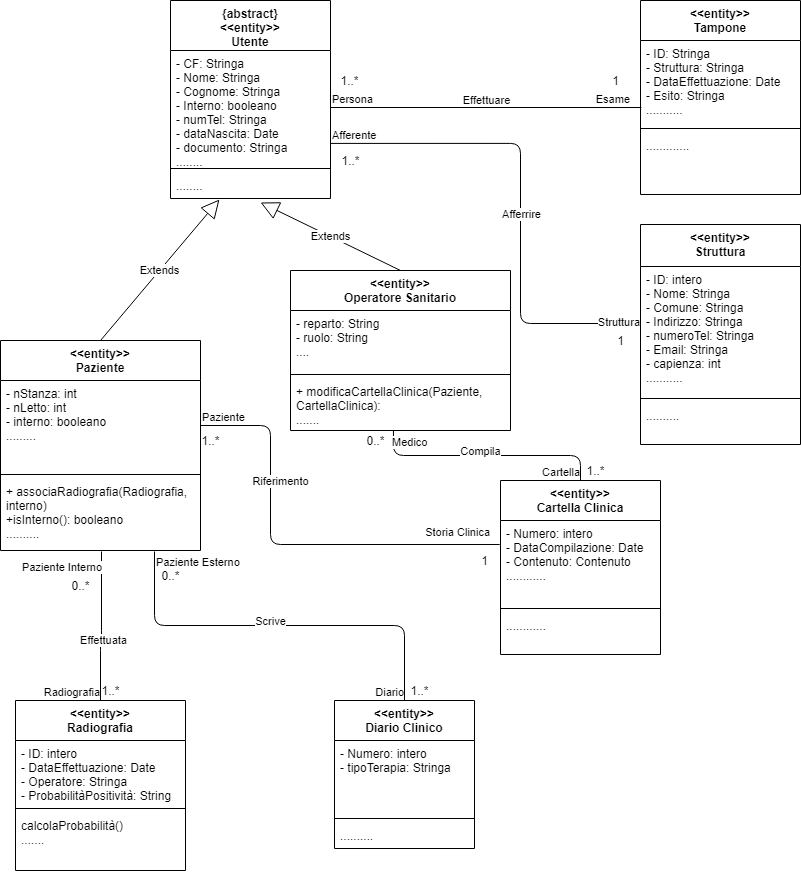

The diagram above was exported from draw.io. Its source (the exported page's mxGraphModel, read from the mxfile embedded in the PNG):
<mxGraphModel dx="868" dy="393" grid="1" gridSize="10" guides="1" tooltips="1" connect="1" arrows="1" fold="1" page="1" pageScale="1" pageWidth="827" pageHeight="1169" math="0" shadow="0">
  <root>
    <mxCell id="0" />
    <mxCell id="1" parent="0" />
    <mxCell id="9CGoYZVczNrazymZg55S-1" value="&lt;&lt;entity&gt;&gt;&#10;Paziente" style="swimlane;fontStyle=1;align=center;verticalAlign=top;childLayout=stackLayout;horizontal=1;startSize=40;horizontalStack=0;resizeParent=1;resizeParentMax=0;resizeLast=0;collapsible=1;marginBottom=0;" parent="1" vertex="1">
      <mxGeometry x="10" y="350" width="200" height="210" as="geometry">
        <mxRectangle x="40" y="10" width="80" height="26" as="alternateBounds" />
      </mxGeometry>
    </mxCell>
    <mxCell id="9CGoYZVczNrazymZg55S-2" value="- nStanza: int&#10;- nLetto: int&#10;- interno: booleano&#10;........." style="text;strokeColor=none;fillColor=none;align=left;verticalAlign=top;spacingLeft=4;spacingRight=4;overflow=hidden;rotatable=0;points=[[0,0.5],[1,0.5]];portConstraint=eastwest;" parent="9CGoYZVczNrazymZg55S-1" vertex="1">
      <mxGeometry y="40" width="200" height="90" as="geometry" />
    </mxCell>
    <mxCell id="9CGoYZVczNrazymZg55S-3" value="" style="line;strokeWidth=1;fillColor=none;align=left;verticalAlign=middle;spacingTop=-1;spacingLeft=3;spacingRight=3;rotatable=0;labelPosition=right;points=[];portConstraint=eastwest;" parent="9CGoYZVczNrazymZg55S-1" vertex="1">
      <mxGeometry y="130" width="200" height="8" as="geometry" />
    </mxCell>
    <mxCell id="9CGoYZVczNrazymZg55S-4" value="+ associaRadiografia(Radiografia, &#10;interno)&#10;+isInterno(): booleano&#10;.........." style="text;strokeColor=none;fillColor=none;align=left;verticalAlign=top;spacingLeft=4;spacingRight=4;overflow=hidden;rotatable=0;points=[[0,0.5],[1,0.5]];portConstraint=eastwest;" parent="9CGoYZVczNrazymZg55S-1" vertex="1">
      <mxGeometry y="138" width="200" height="72" as="geometry" />
    </mxCell>
    <mxCell id="9CGoYZVczNrazymZg55S-5" value="&lt;&lt;entity&gt;&gt;&#10;Struttura" style="swimlane;fontStyle=1;align=center;verticalAlign=top;childLayout=stackLayout;horizontal=1;startSize=42;horizontalStack=0;resizeParent=1;resizeParentMax=0;resizeLast=0;collapsible=1;marginBottom=0;" parent="1" vertex="1">
      <mxGeometry x="650" y="234" width="160" height="220" as="geometry">
        <mxRectangle x="580" y="10" width="80" height="26" as="alternateBounds" />
      </mxGeometry>
    </mxCell>
    <mxCell id="9CGoYZVczNrazymZg55S-6" value="- ID: intero&#10;- Nome: Stringa&#10;- Comune: Stringa&#10;- Indirizzo: Stringa&#10;- numeroTel: Stringa&#10;- Email: Stringa&#10;- capienza: int&#10;..........." style="text;strokeColor=none;fillColor=none;align=left;verticalAlign=top;spacingLeft=4;spacingRight=4;overflow=hidden;rotatable=0;points=[[0,0.5],[1,0.5]];portConstraint=eastwest;" parent="9CGoYZVczNrazymZg55S-5" vertex="1">
      <mxGeometry y="42" width="160" height="128" as="geometry" />
    </mxCell>
    <mxCell id="9CGoYZVczNrazymZg55S-7" value="" style="line;strokeWidth=1;fillColor=none;align=left;verticalAlign=middle;spacingTop=-1;spacingLeft=3;spacingRight=3;rotatable=0;labelPosition=right;points=[];portConstraint=eastwest;" parent="9CGoYZVczNrazymZg55S-5" vertex="1">
      <mxGeometry y="170" width="160" height="8" as="geometry" />
    </mxCell>
    <mxCell id="9CGoYZVczNrazymZg55S-8" value=".........." style="text;strokeColor=none;fillColor=none;align=left;verticalAlign=top;spacingLeft=4;spacingRight=4;overflow=hidden;rotatable=0;points=[[0,0.5],[1,0.5]];portConstraint=eastwest;" parent="9CGoYZVczNrazymZg55S-5" vertex="1">
      <mxGeometry y="178" width="160" height="42" as="geometry" />
    </mxCell>
    <mxCell id="9CGoYZVczNrazymZg55S-9" value="&lt;&lt;entity&gt;&gt;&#10;Operatore Sanitario" style="swimlane;fontStyle=1;align=center;verticalAlign=top;childLayout=stackLayout;horizontal=1;startSize=40;horizontalStack=0;resizeParent=1;resizeParentMax=0;resizeLast=0;collapsible=1;marginBottom=0;" parent="1" vertex="1">
      <mxGeometry x="300" y="280" width="220" height="160" as="geometry">
        <mxRectangle x="200" y="10" width="140" height="26" as="alternateBounds" />
      </mxGeometry>
    </mxCell>
    <mxCell id="9CGoYZVczNrazymZg55S-10" value="- reparto: String&#10;- ruolo: String&#10;...." style="text;strokeColor=none;fillColor=none;align=left;verticalAlign=top;spacingLeft=4;spacingRight=4;overflow=hidden;rotatable=0;points=[[0,0.5],[1,0.5]];portConstraint=eastwest;" parent="9CGoYZVczNrazymZg55S-9" vertex="1">
      <mxGeometry y="40" width="220" height="60" as="geometry" />
    </mxCell>
    <mxCell id="9CGoYZVczNrazymZg55S-11" value="" style="line;strokeWidth=1;fillColor=none;align=left;verticalAlign=middle;spacingTop=-1;spacingLeft=3;spacingRight=3;rotatable=0;labelPosition=right;points=[];portConstraint=eastwest;" parent="9CGoYZVczNrazymZg55S-9" vertex="1">
      <mxGeometry y="100" width="220" height="8" as="geometry" />
    </mxCell>
    <mxCell id="9CGoYZVczNrazymZg55S-12" value="+ modificaCartellaClinica(Paziente, &#10;CartellaClinica):&#10;......." style="text;strokeColor=none;fillColor=none;align=left;verticalAlign=top;spacingLeft=4;spacingRight=4;overflow=hidden;rotatable=0;points=[[0,0.5],[1,0.5]];portConstraint=eastwest;" parent="9CGoYZVczNrazymZg55S-9" vertex="1">
      <mxGeometry y="108" width="220" height="52" as="geometry" />
    </mxCell>
    <mxCell id="9CGoYZVczNrazymZg55S-13" value="&lt;&lt;entity&gt;&gt;&#10;Tampone" style="swimlane;fontStyle=1;align=center;verticalAlign=top;childLayout=stackLayout;horizontal=1;startSize=40;horizontalStack=0;resizeParent=1;resizeParentMax=0;resizeLast=0;collapsible=1;marginBottom=0;" parent="1" vertex="1">
      <mxGeometry x="650" y="10" width="160" height="194" as="geometry">
        <mxRectangle x="280" y="220" width="150" height="26" as="alternateBounds" />
      </mxGeometry>
    </mxCell>
    <mxCell id="9CGoYZVczNrazymZg55S-14" value="- ID: Stringa&#10;- Struttura: Stringa&#10;- DataEffettuazione: Date&#10;- Esito: Stringa&#10;...........&#10;" style="text;strokeColor=none;fillColor=none;align=left;verticalAlign=top;spacingLeft=4;spacingRight=4;overflow=hidden;rotatable=0;points=[[0,0.5],[1,0.5]];portConstraint=eastwest;" parent="9CGoYZVczNrazymZg55S-13" vertex="1">
      <mxGeometry y="40" width="160" height="84" as="geometry" />
    </mxCell>
    <mxCell id="9CGoYZVczNrazymZg55S-15" value="" style="line;strokeWidth=1;fillColor=none;align=left;verticalAlign=middle;spacingTop=-1;spacingLeft=3;spacingRight=3;rotatable=0;labelPosition=right;points=[];portConstraint=eastwest;" parent="9CGoYZVczNrazymZg55S-13" vertex="1">
      <mxGeometry y="124" width="160" height="8" as="geometry" />
    </mxCell>
    <mxCell id="9CGoYZVczNrazymZg55S-16" value=".............&#10;" style="text;strokeColor=none;fillColor=none;align=left;verticalAlign=top;spacingLeft=4;spacingRight=4;overflow=hidden;rotatable=0;points=[[0,0.5],[1,0.5]];portConstraint=eastwest;" parent="9CGoYZVczNrazymZg55S-13" vertex="1">
      <mxGeometry y="132" width="160" height="62" as="geometry" />
    </mxCell>
    <mxCell id="9CGoYZVczNrazymZg55S-17" value="&lt;&lt;entity&gt;&gt;&#10;Cartella Clinica" style="swimlane;fontStyle=1;align=center;verticalAlign=top;childLayout=stackLayout;horizontal=1;startSize=40;horizontalStack=0;resizeParent=1;resizeParentMax=0;resizeLast=0;collapsible=1;marginBottom=0;" parent="1" vertex="1">
      <mxGeometry x="510" y="490" width="160" height="174" as="geometry">
        <mxRectangle x="520" y="200" width="70" height="26" as="alternateBounds" />
      </mxGeometry>
    </mxCell>
    <mxCell id="9CGoYZVczNrazymZg55S-18" value="- Numero: intero&#10;- DataCompilazione: Date&#10;- Contenuto: Contenuto&#10;............" style="text;strokeColor=none;fillColor=none;align=left;verticalAlign=top;spacingLeft=4;spacingRight=4;overflow=hidden;rotatable=0;points=[[0,0.5],[1,0.5]];portConstraint=eastwest;" parent="9CGoYZVczNrazymZg55S-17" vertex="1">
      <mxGeometry y="40" width="160" height="84" as="geometry" />
    </mxCell>
    <mxCell id="9CGoYZVczNrazymZg55S-19" value="" style="line;strokeWidth=1;fillColor=none;align=left;verticalAlign=middle;spacingTop=-1;spacingLeft=3;spacingRight=3;rotatable=0;labelPosition=right;points=[];portConstraint=eastwest;" parent="9CGoYZVczNrazymZg55S-17" vertex="1">
      <mxGeometry y="124" width="160" height="8" as="geometry" />
    </mxCell>
    <mxCell id="9CGoYZVczNrazymZg55S-20" value="............" style="text;strokeColor=none;fillColor=none;align=left;verticalAlign=top;spacingLeft=4;spacingRight=4;overflow=hidden;rotatable=0;points=[[0,0.5],[1,0.5]];portConstraint=eastwest;" parent="9CGoYZVczNrazymZg55S-17" vertex="1">
      <mxGeometry y="132" width="160" height="42" as="geometry" />
    </mxCell>
    <mxCell id="9CGoYZVczNrazymZg55S-21" value="&lt;&lt;entity&gt;&gt;&#10;Diario Clinico" style="swimlane;fontStyle=1;align=center;verticalAlign=top;childLayout=stackLayout;horizontal=1;startSize=40;horizontalStack=0;resizeParent=1;resizeParentMax=0;resizeLast=0;collapsible=1;marginBottom=0;" parent="1" vertex="1">
      <mxGeometry x="344" y="710" width="140" height="148" as="geometry">
        <mxRectangle x="344" y="710" width="110" height="40" as="alternateBounds" />
      </mxGeometry>
    </mxCell>
    <mxCell id="9CGoYZVczNrazymZg55S-22" value="- Numero: intero&#10;- tipoTerapia: Stringa" style="text;strokeColor=none;fillColor=none;align=left;verticalAlign=top;spacingLeft=4;spacingRight=4;overflow=hidden;rotatable=0;points=[[0,0.5],[1,0.5]];portConstraint=eastwest;" parent="9CGoYZVczNrazymZg55S-21" vertex="1">
      <mxGeometry y="40" width="140" height="74" as="geometry" />
    </mxCell>
    <mxCell id="9CGoYZVczNrazymZg55S-23" value="" style="line;strokeWidth=1;fillColor=none;align=left;verticalAlign=middle;spacingTop=-1;spacingLeft=3;spacingRight=3;rotatable=0;labelPosition=right;points=[];portConstraint=eastwest;" parent="9CGoYZVczNrazymZg55S-21" vertex="1">
      <mxGeometry y="114" width="140" height="8" as="geometry" />
    </mxCell>
    <mxCell id="9CGoYZVczNrazymZg55S-24" value=".........." style="text;strokeColor=none;fillColor=none;align=left;verticalAlign=top;spacingLeft=4;spacingRight=4;overflow=hidden;rotatable=0;points=[[0,0.5],[1,0.5]];portConstraint=eastwest;" parent="9CGoYZVczNrazymZg55S-21" vertex="1">
      <mxGeometry y="122" width="140" height="26" as="geometry" />
    </mxCell>
    <mxCell id="9CGoYZVczNrazymZg55S-25" value="&lt;&lt;entity&gt;&gt;&#10;Radiografia" style="swimlane;fontStyle=1;align=center;verticalAlign=top;childLayout=stackLayout;horizontal=1;startSize=40;horizontalStack=0;resizeParent=1;resizeParentMax=0;resizeLast=0;collapsible=1;marginBottom=0;" parent="1" vertex="1">
      <mxGeometry x="25" y="710" width="170" height="170" as="geometry">
        <mxRectangle x="520" y="390" width="100" height="26" as="alternateBounds" />
      </mxGeometry>
    </mxCell>
    <mxCell id="9CGoYZVczNrazymZg55S-26" value="- ID: intero&#10;- DataEffettuazione: Date&#10;- Operatore: Stringa&#10;- ProbabilitàPositività: String&#10;......" style="text;strokeColor=none;fillColor=none;align=left;verticalAlign=top;spacingLeft=4;spacingRight=4;overflow=hidden;rotatable=0;points=[[0,0.5],[1,0.5]];portConstraint=eastwest;" parent="9CGoYZVczNrazymZg55S-25" vertex="1">
      <mxGeometry y="40" width="170" height="64" as="geometry" />
    </mxCell>
    <mxCell id="9CGoYZVczNrazymZg55S-27" value="" style="line;strokeWidth=1;fillColor=none;align=left;verticalAlign=middle;spacingTop=-1;spacingLeft=3;spacingRight=3;rotatable=0;labelPosition=right;points=[];portConstraint=eastwest;" parent="9CGoYZVczNrazymZg55S-25" vertex="1">
      <mxGeometry y="104" width="170" height="8" as="geometry" />
    </mxCell>
    <mxCell id="9CGoYZVczNrazymZg55S-28" value="calcolaProbabilità()&#10;......." style="text;strokeColor=none;fillColor=none;align=left;verticalAlign=top;spacingLeft=4;spacingRight=4;overflow=hidden;rotatable=0;points=[[0,0.5],[1,0.5]];portConstraint=eastwest;" parent="9CGoYZVczNrazymZg55S-25" vertex="1">
      <mxGeometry y="112" width="170" height="58" as="geometry" />
    </mxCell>
    <mxCell id="9CGoYZVczNrazymZg55S-29" value="{abstract}&#10;&lt;&lt;entity&gt;&gt;&#10;Utente" style="swimlane;fontStyle=1;align=center;verticalAlign=top;childLayout=stackLayout;horizontal=1;startSize=50;horizontalStack=0;resizeParent=1;resizeParentMax=0;resizeLast=0;collapsible=1;marginBottom=0;" parent="1" vertex="1">
      <mxGeometry x="180" y="10" width="160" height="198" as="geometry">
        <mxRectangle x="180" y="10" width="70" height="26" as="alternateBounds" />
      </mxGeometry>
    </mxCell>
    <mxCell id="9CGoYZVczNrazymZg55S-30" value="- CF: Stringa&#10;- Nome: Stringa&#10;- Cognome: Stringa&#10;- Interno: booleano&#10;- numTel: Stringa&#10;- dataNascita: Date&#10;- documento: Stringa&#10;........" style="text;strokeColor=none;fillColor=none;align=left;verticalAlign=top;spacingLeft=4;spacingRight=4;overflow=hidden;rotatable=0;points=[[0,0.5],[1,0.5]];portConstraint=eastwest;" parent="9CGoYZVczNrazymZg55S-29" vertex="1">
      <mxGeometry y="50" width="160" height="114" as="geometry" />
    </mxCell>
    <mxCell id="9CGoYZVczNrazymZg55S-31" value="" style="line;strokeWidth=1;fillColor=none;align=left;verticalAlign=middle;spacingTop=-1;spacingLeft=3;spacingRight=3;rotatable=0;labelPosition=right;points=[];portConstraint=eastwest;" parent="9CGoYZVczNrazymZg55S-29" vertex="1">
      <mxGeometry y="164" width="160" height="8" as="geometry" />
    </mxCell>
    <mxCell id="9CGoYZVczNrazymZg55S-32" value="........" style="text;strokeColor=none;fillColor=none;align=left;verticalAlign=top;spacingLeft=4;spacingRight=4;overflow=hidden;rotatable=0;points=[[0,0.5],[1,0.5]];portConstraint=eastwest;" parent="9CGoYZVczNrazymZg55S-29" vertex="1">
      <mxGeometry y="172" width="160" height="26" as="geometry" />
    </mxCell>
    <mxCell id="9CGoYZVczNrazymZg55S-37" value="" style="endArrow=none;html=1;edgeStyle=orthogonalEdgeStyle;exitX=1;exitY=0.5;exitDx=0;exitDy=0;entryX=0.006;entryY=0.798;entryDx=0;entryDy=0;entryPerimeter=0;" parent="1" source="9CGoYZVczNrazymZg55S-30" target="9CGoYZVczNrazymZg55S-14" edge="1">
      <mxGeometry relative="1" as="geometry">
        <mxPoint x="430" y="80" as="sourcePoint" />
        <mxPoint x="590" y="40" as="targetPoint" />
        <Array as="points" />
      </mxGeometry>
    </mxCell>
    <mxCell id="9CGoYZVczNrazymZg55S-38" value="Persona" style="edgeLabel;resizable=0;html=1;align=left;verticalAlign=bottom;" parent="9CGoYZVczNrazymZg55S-37" connectable="0" vertex="1">
      <mxGeometry x="-1" relative="1" as="geometry" />
    </mxCell>
    <mxCell id="9CGoYZVczNrazymZg55S-39" value="Esame" style="edgeLabel;resizable=0;html=1;align=right;verticalAlign=bottom;" parent="9CGoYZVczNrazymZg55S-37" connectable="0" vertex="1">
      <mxGeometry x="1" relative="1" as="geometry">
        <mxPoint x="-11" as="offset" />
      </mxGeometry>
    </mxCell>
    <mxCell id="9CGoYZVczNrazymZg55S-43" value="Effettuare" style="edgeLabel;html=1;align=center;verticalAlign=middle;resizable=0;points=[];" parent="9CGoYZVczNrazymZg55S-37" vertex="1" connectable="0">
      <mxGeometry x="-0.0829" y="-2" relative="1" as="geometry">
        <mxPoint x="13" y="-10" as="offset" />
      </mxGeometry>
    </mxCell>
    <mxCell id="9CGoYZVczNrazymZg55S-40" value="" style="endArrow=none;html=1;edgeStyle=orthogonalEdgeStyle;exitX=1;exitY=0.815;exitDx=0;exitDy=0;exitPerimeter=0;entryX=0;entryY=0.5;entryDx=0;entryDy=0;" parent="1" source="9CGoYZVczNrazymZg55S-30" target="9CGoYZVczNrazymZg55S-6" edge="1">
      <mxGeometry relative="1" as="geometry">
        <mxPoint x="370" y="140" as="sourcePoint" />
        <mxPoint x="530" y="140" as="targetPoint" />
        <Array as="points">
          <mxPoint x="530" y="153" />
          <mxPoint x="530" y="333" />
        </Array>
      </mxGeometry>
    </mxCell>
    <mxCell id="9CGoYZVczNrazymZg55S-41" value="Afferente" style="edgeLabel;resizable=0;html=1;align=left;verticalAlign=bottom;" parent="9CGoYZVczNrazymZg55S-40" connectable="0" vertex="1">
      <mxGeometry x="-1" relative="1" as="geometry" />
    </mxCell>
    <mxCell id="9CGoYZVczNrazymZg55S-42" value="Struttura" style="edgeLabel;resizable=0;html=1;align=right;verticalAlign=bottom;" parent="9CGoYZVczNrazymZg55S-40" connectable="0" vertex="1">
      <mxGeometry x="1" relative="1" as="geometry" />
    </mxCell>
    <mxCell id="9CGoYZVczNrazymZg55S-44" value="Afferrire" style="edgeLabel;html=1;align=center;verticalAlign=middle;resizable=0;points=[];" parent="9CGoYZVczNrazymZg55S-40" vertex="1" connectable="0">
      <mxGeometry x="-0.0434" relative="1" as="geometry">
        <mxPoint y="23.1" as="offset" />
      </mxGeometry>
    </mxCell>
    <mxCell id="9CGoYZVczNrazymZg55S-51" value="" style="endArrow=none;html=1;edgeStyle=orthogonalEdgeStyle;entryX=-0.005;entryY=0.286;entryDx=0;entryDy=0;entryPerimeter=0;exitX=1;exitY=0.5;exitDx=0;exitDy=0;" parent="1" source="9CGoYZVczNrazymZg55S-2" target="9CGoYZVczNrazymZg55S-18" edge="1">
      <mxGeometry relative="1" as="geometry">
        <mxPoint x="230" y="440" as="sourcePoint" />
        <mxPoint x="490" y="540" as="targetPoint" />
        <Array as="points">
          <mxPoint x="280" y="435" />
          <mxPoint x="280" y="554" />
        </Array>
      </mxGeometry>
    </mxCell>
    <mxCell id="9CGoYZVczNrazymZg55S-52" value="Paziente" style="edgeLabel;resizable=0;html=1;align=left;verticalAlign=bottom;" parent="9CGoYZVczNrazymZg55S-51" connectable="0" vertex="1">
      <mxGeometry x="-1" relative="1" as="geometry" />
    </mxCell>
    <mxCell id="9CGoYZVczNrazymZg55S-53" value="Storia Clinica" style="edgeLabel;resizable=0;html=1;align=right;verticalAlign=bottom;" parent="9CGoYZVczNrazymZg55S-51" connectable="0" vertex="1">
      <mxGeometry x="1" relative="1" as="geometry">
        <mxPoint x="-9" y="-4.020000000000001" as="offset" />
      </mxGeometry>
    </mxCell>
    <mxCell id="9CGoYZVczNrazymZg55S-55" value="Riferimento" style="edgeLabel;html=1;align=center;verticalAlign=middle;resizable=0;points=[];" parent="9CGoYZVczNrazymZg55S-51" vertex="1" connectable="0">
      <mxGeometry x="0.0546" y="-2" relative="1" as="geometry">
        <mxPoint x="-22" y="-66" as="offset" />
      </mxGeometry>
    </mxCell>
    <mxCell id="9CGoYZVczNrazymZg55S-62" value="Extends" style="endArrow=block;endSize=16;endFill=0;html=1;exitX=0.5;exitY=0;exitDx=0;exitDy=0;entryX=0.306;entryY=1.038;entryDx=0;entryDy=0;entryPerimeter=0;" parent="1" source="9CGoYZVczNrazymZg55S-1" target="9CGoYZVczNrazymZg55S-32" edge="1">
      <mxGeometry width="160" relative="1" as="geometry">
        <mxPoint x="60" y="240" as="sourcePoint" />
        <mxPoint x="220" y="240" as="targetPoint" />
      </mxGeometry>
    </mxCell>
    <mxCell id="9CGoYZVczNrazymZg55S-63" value="Extends" style="endArrow=block;endSize=16;endFill=0;html=1;entryX=0.563;entryY=1.154;entryDx=0;entryDy=0;entryPerimeter=0;exitX=0.5;exitY=0;exitDx=0;exitDy=0;" parent="1" source="9CGoYZVczNrazymZg55S-9" target="9CGoYZVczNrazymZg55S-32" edge="1">
      <mxGeometry width="160" relative="1" as="geometry">
        <mxPoint x="390" y="250" as="sourcePoint" />
        <mxPoint x="510" y="250" as="targetPoint" />
      </mxGeometry>
    </mxCell>
    <mxCell id="-EyWsodUW5EhqHiMyRv3-2" value="" style="endArrow=none;html=1;edgeStyle=orthogonalEdgeStyle;exitX=0.468;exitY=1;exitDx=0;exitDy=0;exitPerimeter=0;entryX=0.5;entryY=0;entryDx=0;entryDy=0;" parent="1" source="9CGoYZVczNrazymZg55S-12" target="9CGoYZVczNrazymZg55S-17" edge="1">
      <mxGeometry relative="1" as="geometry">
        <mxPoint x="410" y="460" as="sourcePoint" />
        <mxPoint x="570" y="460" as="targetPoint" />
      </mxGeometry>
    </mxCell>
    <mxCell id="-EyWsodUW5EhqHiMyRv3-3" value="Medico" style="edgeLabel;resizable=0;html=1;align=left;verticalAlign=bottom;" parent="-EyWsodUW5EhqHiMyRv3-2" connectable="0" vertex="1">
      <mxGeometry x="-1" relative="1" as="geometry">
        <mxPoint x="-2.960000000000001" y="20" as="offset" />
      </mxGeometry>
    </mxCell>
    <mxCell id="-EyWsodUW5EhqHiMyRv3-4" value="Cartella" style="edgeLabel;resizable=0;html=1;align=right;verticalAlign=bottom;" parent="-EyWsodUW5EhqHiMyRv3-2" connectable="0" vertex="1">
      <mxGeometry x="1" relative="1" as="geometry" />
    </mxCell>
    <mxCell id="-EyWsodUW5EhqHiMyRv3-9" value="Compila" style="edgeLabel;html=1;align=center;verticalAlign=middle;resizable=0;points=[];" parent="-EyWsodUW5EhqHiMyRv3-2" vertex="1" connectable="0">
      <mxGeometry x="-0.6962" y="-4" relative="1" as="geometry">
        <mxPoint x="76" y="-9" as="offset" />
      </mxGeometry>
    </mxCell>
    <mxCell id="-EyWsodUW5EhqHiMyRv3-10" value="" style="endArrow=none;html=1;edgeStyle=orthogonalEdgeStyle;exitX=0.505;exitY=1.014;exitDx=0;exitDy=0;exitPerimeter=0;entryX=0.5;entryY=0;entryDx=0;entryDy=0;" parent="1" source="9CGoYZVczNrazymZg55S-4" target="9CGoYZVczNrazymZg55S-25" edge="1">
      <mxGeometry relative="1" as="geometry">
        <mxPoint x="90" y="650" as="sourcePoint" />
        <mxPoint x="250" y="650" as="targetPoint" />
        <Array as="points">
          <mxPoint x="111" y="650" />
          <mxPoint x="110" y="650" />
        </Array>
      </mxGeometry>
    </mxCell>
    <mxCell id="-EyWsodUW5EhqHiMyRv3-11" value="Paziente Interno" style="edgeLabel;resizable=0;html=1;align=left;verticalAlign=bottom;" parent="-EyWsodUW5EhqHiMyRv3-10" connectable="0" vertex="1">
      <mxGeometry x="-1" relative="1" as="geometry">
        <mxPoint x="-81" y="23.99" as="offset" />
      </mxGeometry>
    </mxCell>
    <mxCell id="-EyWsodUW5EhqHiMyRv3-12" value="Radiografia" style="edgeLabel;resizable=0;html=1;align=right;verticalAlign=bottom;" parent="-EyWsodUW5EhqHiMyRv3-10" connectable="0" vertex="1">
      <mxGeometry x="1" relative="1" as="geometry" />
    </mxCell>
    <mxCell id="-EyWsodUW5EhqHiMyRv3-13" value="Effettuata" style="edgeLabel;html=1;align=center;verticalAlign=middle;resizable=0;points=[];" parent="-EyWsodUW5EhqHiMyRv3-10" vertex="1" connectable="0">
      <mxGeometry x="0.0399" y="1" relative="1" as="geometry">
        <mxPoint y="10.99" as="offset" />
      </mxGeometry>
    </mxCell>
    <mxCell id="-EyWsodUW5EhqHiMyRv3-14" value="" style="endArrow=none;html=1;edgeStyle=orthogonalEdgeStyle;exitX=0.77;exitY=1.014;exitDx=0;exitDy=0;exitPerimeter=0;entryX=0.5;entryY=0;entryDx=0;entryDy=0;" parent="1" source="9CGoYZVczNrazymZg55S-4" target="9CGoYZVczNrazymZg55S-21" edge="1">
      <mxGeometry relative="1" as="geometry">
        <mxPoint x="220" y="650" as="sourcePoint" />
        <mxPoint x="380" y="650" as="targetPoint" />
      </mxGeometry>
    </mxCell>
    <mxCell id="-EyWsodUW5EhqHiMyRv3-15" value="Paziente Esterno" style="edgeLabel;resizable=0;html=1;align=left;verticalAlign=bottom;" parent="-EyWsodUW5EhqHiMyRv3-14" connectable="0" vertex="1">
      <mxGeometry x="-1" relative="1" as="geometry">
        <mxPoint y="18.99" as="offset" />
      </mxGeometry>
    </mxCell>
    <mxCell id="-EyWsodUW5EhqHiMyRv3-16" value="Diario" style="edgeLabel;resizable=0;html=1;align=right;verticalAlign=bottom;" parent="-EyWsodUW5EhqHiMyRv3-14" connectable="0" vertex="1">
      <mxGeometry x="1" relative="1" as="geometry" />
    </mxCell>
    <mxCell id="-EyWsodUW5EhqHiMyRv3-17" value="Scrive" style="edgeLabel;html=1;align=center;verticalAlign=middle;resizable=0;points=[];" parent="-EyWsodUW5EhqHiMyRv3-14" vertex="1" connectable="0">
      <mxGeometry x="-0.0928" y="-2" relative="1" as="geometry">
        <mxPoint x="8.99" y="-7" as="offset" />
      </mxGeometry>
    </mxCell>
    <mxCell id="t82t5v2B2R9h3YKlcMLN-1" value="1..*" style="text;html=1;align=center;verticalAlign=middle;resizable=0;points=[];autosize=1;" vertex="1" parent="1">
      <mxGeometry x="344" y="80" width="30" height="20" as="geometry" />
    </mxCell>
    <mxCell id="t82t5v2B2R9h3YKlcMLN-2" value="1" style="text;html=1;align=center;verticalAlign=middle;resizable=0;points=[];autosize=1;" vertex="1" parent="1">
      <mxGeometry x="615" y="80" width="20" height="20" as="geometry" />
    </mxCell>
    <mxCell id="t82t5v2B2R9h3YKlcMLN-3" value="1..*" style="text;html=1;align=center;verticalAlign=middle;resizable=0;points=[];autosize=1;" vertex="1" parent="1">
      <mxGeometry x="345" y="160" width="30" height="20" as="geometry" />
    </mxCell>
    <mxCell id="t82t5v2B2R9h3YKlcMLN-4" value="1" style="text;html=1;align=center;verticalAlign=middle;resizable=0;points=[];autosize=1;" vertex="1" parent="1">
      <mxGeometry x="620" y="340" width="20" height="20" as="geometry" />
    </mxCell>
    <mxCell id="t82t5v2B2R9h3YKlcMLN-5" value="0..*" style="text;html=1;align=center;verticalAlign=middle;resizable=0;points=[];autosize=1;" vertex="1" parent="1">
      <mxGeometry x="370" y="440" width="30" height="20" as="geometry" />
    </mxCell>
    <mxCell id="t82t5v2B2R9h3YKlcMLN-6" value="1..*" style="text;html=1;align=center;verticalAlign=middle;resizable=0;points=[];autosize=1;" vertex="1" parent="1">
      <mxGeometry x="590" y="470" width="30" height="20" as="geometry" />
    </mxCell>
    <mxCell id="t82t5v2B2R9h3YKlcMLN-7" value="1" style="text;html=1;align=center;verticalAlign=middle;resizable=0;points=[];autosize=1;" vertex="1" parent="1">
      <mxGeometry x="484" y="560" width="20" height="20" as="geometry" />
    </mxCell>
    <mxCell id="t82t5v2B2R9h3YKlcMLN-8" value="1..*" style="text;html=1;align=center;verticalAlign=middle;resizable=0;points=[];autosize=1;" vertex="1" parent="1">
      <mxGeometry x="205" y="440" width="30" height="20" as="geometry" />
    </mxCell>
    <mxCell id="t82t5v2B2R9h3YKlcMLN-9" value="0..*" style="text;html=1;align=center;verticalAlign=middle;resizable=0;points=[];autosize=1;" vertex="1" parent="1">
      <mxGeometry x="75" y="585" width="30" height="20" as="geometry" />
    </mxCell>
    <mxCell id="t82t5v2B2R9h3YKlcMLN-10" value="1..*" style="text;html=1;align=center;verticalAlign=middle;resizable=0;points=[];autosize=1;" vertex="1" parent="1">
      <mxGeometry x="105" y="690" width="30" height="20" as="geometry" />
    </mxCell>
    <mxCell id="t82t5v2B2R9h3YKlcMLN-11" value="0..*" style="text;html=1;align=center;verticalAlign=middle;resizable=0;points=[];autosize=1;" vertex="1" parent="1">
      <mxGeometry x="165" y="575" width="30" height="20" as="geometry" />
    </mxCell>
    <mxCell id="t82t5v2B2R9h3YKlcMLN-12" value="1..*" style="text;html=1;align=center;verticalAlign=middle;resizable=0;points=[];autosize=1;" vertex="1" parent="1">
      <mxGeometry x="414" y="690" width="30" height="20" as="geometry" />
    </mxCell>
  </root>
</mxGraphModel>